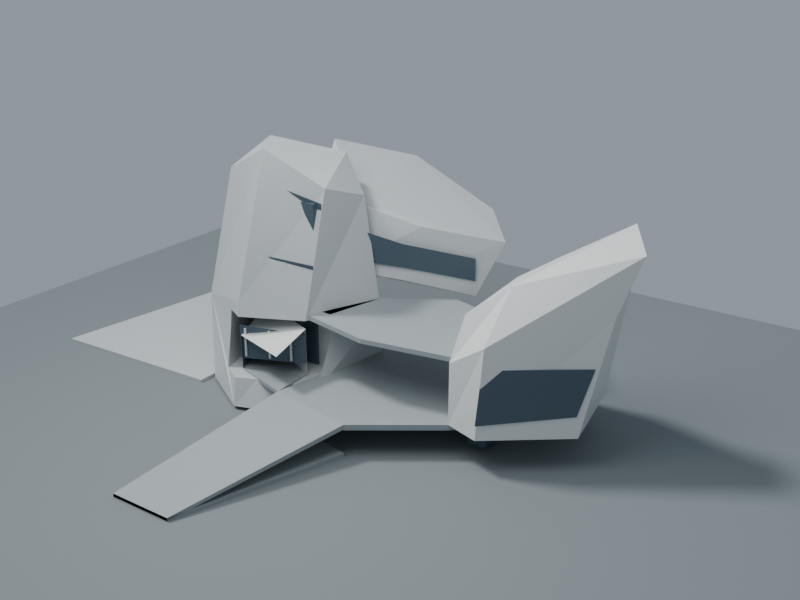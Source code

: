# Source: D10_EDIT.blend  (saved by Blender 5.2.44; exported with 4.5.12 LTS)
import bpy
from mathutils import Matrix  # noqa: F401  (used for matrix-valued properties, if any)

bpy.ops.wm.read_factory_settings(use_empty=True)
scene = bpy.context.scene
scene.name = 'Scene'

# ---- collections
col_collection = bpy.data.collections.new('Collection'); scene.collection.children.link(col_collection)

# ---- materials (node trees are filled in below, after node groups)
mat_warm_mineral_alloy = bpy.data.materials.new('Warm mineral alloy')
mat_warm_mineral_alloy.diffuse_color = (0.57, 0.6, 0.6, 1.0)
mat_civic_stone = bpy.data.materials.new('Civic stone')
mat_civic_stone.diffuse_color = (0.32, 0.36, 0.37, 1.0)
mat_pale_structural_ceramic = bpy.data.materials.new('Pale structural ceramic')
mat_pale_structural_ceramic.diffuse_color = (0.72, 0.74, 0.72, 1.0)
mat_occupied_facade_recess = bpy.data.materials.new('Occupied facade recess')
mat_occupied_facade_recess.diffuse_color = (0.075, 0.11, 0.14, 1.0)
mat_ground = bpy.data.materials.new('Ground')
mat_ground.diffuse_color = (0.19, 0.22, 0.23, 1.0)
mat_navigation_bronze = bpy.data.materials.new('Navigation bronze')
mat_navigation_bronze.diffuse_color = (0.37, 0.27, 0.16, 1.0)

# ---- material node trees
mat_warm_mineral_alloy.use_nodes = True; mat_warm_mineral_alloy.node_tree.nodes.clear()
_N = mat_warm_mineral_alloy.node_tree.nodes; _L = mat_warm_mineral_alloy.node_tree.links
n0 = _N.new('ShaderNodeBsdfPrincipled'); n0.name = 'Principled BSDF'; n0.location = (-200, 100)
n0.inputs[0].default_value = (0.57, 0.6, 0.6, 1.0)
n0.inputs[1].default_value = 0.16
n0.inputs[2].default_value = 0.54
n0.inputs[10].default_value = 0.005
n1 = _N.new('ShaderNodeOutputMaterial'); n1.name = 'Material Output'; n1.location = (200, 100)
_L.new(n0.outputs[0], n1.inputs[0])
n1.is_active_output = True
mat_civic_stone.use_nodes = True; mat_civic_stone.node_tree.nodes.clear()
_N = mat_civic_stone.node_tree.nodes; _L = mat_civic_stone.node_tree.links
n0 = _N.new('ShaderNodeBsdfPrincipled'); n0.name = 'Principled BSDF'; n0.location = (-200, 100)
n0.inputs[0].default_value = (0.32, 0.36, 0.37, 1.0)
n0.inputs[1].default_value = 0.04
n0.inputs[2].default_value = 0.65
n0.inputs[10].default_value = 0.005
n1 = _N.new('ShaderNodeOutputMaterial'); n1.name = 'Material Output'; n1.location = (200, 100)
_L.new(n0.outputs[0], n1.inputs[0])
n1.is_active_output = True
mat_pale_structural_ceramic.use_nodes = True; mat_pale_structural_ceramic.node_tree.nodes.clear()
_N = mat_pale_structural_ceramic.node_tree.nodes; _L = mat_pale_structural_ceramic.node_tree.links
n0 = _N.new('ShaderNodeBsdfPrincipled'); n0.name = 'Principled BSDF'; n0.location = (-200, 100)
n0.inputs[0].default_value = (0.72, 0.74, 0.72, 1.0)
n0.inputs[1].default_value = 0.1
n0.inputs[2].default_value = 0.46
n0.inputs[10].default_value = 0.005
n1 = _N.new('ShaderNodeOutputMaterial'); n1.name = 'Material Output'; n1.location = (200, 100)
_L.new(n0.outputs[0], n1.inputs[0])
n1.is_active_output = True
mat_occupied_facade_recess.use_nodes = True; mat_occupied_facade_recess.node_tree.nodes.clear()
_N = mat_occupied_facade_recess.node_tree.nodes; _L = mat_occupied_facade_recess.node_tree.links
n0 = _N.new('ShaderNodeBsdfPrincipled'); n0.name = 'Principled BSDF'; n0.location = (-200, 100)
n0.inputs[0].default_value = (0.075, 0.11, 0.14, 1.0)
n0.inputs[1].default_value = 0.18
n0.inputs[2].default_value = 0.35
n0.inputs[10].default_value = 0.005
n1 = _N.new('ShaderNodeOutputMaterial'); n1.name = 'Material Output'; n1.location = (200, 100)
_L.new(n0.outputs[0], n1.inputs[0])
n1.is_active_output = True
mat_ground.use_nodes = True; mat_ground.node_tree.nodes.clear()
_N = mat_ground.node_tree.nodes; _L = mat_ground.node_tree.links
n0 = _N.new('ShaderNodeBsdfPrincipled'); n0.name = 'Principled BSDF'; n0.location = (-200, 100)
n0.inputs[0].default_value = (0.19, 0.22, 0.23, 1.0)
n0.inputs[2].default_value = 0.8
n0.inputs[10].default_value = 0.005
n1 = _N.new('ShaderNodeOutputMaterial'); n1.name = 'Material Output'; n1.location = (200, 100)
_L.new(n0.outputs[0], n1.inputs[0])
n1.is_active_output = True
mat_navigation_bronze.use_nodes = True; mat_navigation_bronze.node_tree.nodes.clear()
_N = mat_navigation_bronze.node_tree.nodes; _L = mat_navigation_bronze.node_tree.links
n0 = _N.new('ShaderNodeBsdfPrincipled'); n0.name = 'Principled BSDF'; n0.location = (-200, 100)
n0.inputs[0].default_value = (0.37, 0.27, 0.16, 1.0)
n0.inputs[1].default_value = 0.3
n0.inputs[2].default_value = 0.45
n0.inputs[10].default_value = 0.005
n1 = _N.new('ShaderNodeOutputMaterial'); n1.name = 'Material Output'; n1.location = (200, 100)
_L.new(n0.outputs[0], n1.inputs[0])
n1.is_active_output = True

# ---- world
world_d10_sky = bpy.data.worlds.new('D10 sky'); scene.world = world_d10_sky
world_d10_sky.use_nodes = True; world_d10_sky.node_tree.nodes.clear()
_N = world_d10_sky.node_tree.nodes; _L = world_d10_sky.node_tree.links
n0 = _N.new('ShaderNodeBackground'); n0.name = 'Background'; n0.location = (-200, 100)
n0.inputs[0].default_value = (0.49, 0.56, 0.65, 1.0)
n0.inputs[1].default_value = 0.6
n1 = _N.new('ShaderNodeOutputWorld'); n1.name = 'World Output'; n1.location = (200, 100)
_L.new(n0.outputs[0], n1.inputs[0])
n1.is_active_output = True

# ---- cameras
cam_cam_oblique = bpy.data.cameras.new('CAM_OBLIQUE')
cam_cam_oblique.clip_end = 1e+04
cam_cam_oblique.lens = 48.0
cam_cam_rear = bpy.data.cameras.new('CAM_REAR')
cam_cam_rear.clip_end = 1e+04
cam_cam_rear.lens = 48.0
cam_cam_front = bpy.data.cameras.new('CAM_FRONT')
cam_cam_front.clip_end = 1e+04
cam_cam_front.lens = 48.0
cam_cam_top = bpy.data.cameras.new('CAM_TOP')
cam_cam_top.type = 'ORTHO'
cam_cam_top.clip_end = 1e+04
cam_cam_top.lens = 48.0
cam_cam_top.ortho_scale = 950.0
cam_cam_civic = bpy.data.cameras.new('CAM_CIVIC')
cam_cam_civic.clip_end = 1e+04
cam_cam_civic.lens = 22.0
cam_cam_hall = bpy.data.cameras.new('CAM_HALL')
cam_cam_hall.clip_end = 1e+04
cam_cam_hall.lens = 21.0

# ---- lights
light_study_sun = bpy.data.lights.new('Study sun', 'SUN')
light_study_sun.angle = 0.18
light_study_sun.energy = 2.3
light_sky_fill = bpy.data.lights.new('Sky fill', 'AREA')
light_sky_fill.energy = 2e+06
light_sky_fill.shape = 'DISK'
light_sky_fill.size = 500.0

# ---- meshes
me_west_inhabited_cliff_mesh = bpy.data.meshes.new('WEST_INHABITED_CLIFF_mesh')
me_west_inhabited_cliff_mesh.from_pydata([(-216.0, -94.0, 0.0), (-139.0, -140.0, 0.0), (-60.0, -113.0, 0.0), (-198.0, -11.0, 106.0), (-40.0, 36.0, 0.0), (-109.0, 128.0, 0.0), (-226.0, 78.0, 0.0), (-241.0, -66.0, 103.0), (-198.0, -11.0, 34.0), (-154.0, -106.0, 124.0), (-58.0, -48.0, 34.0), (-36.0, 26.0, 95.0), (-115.0, 99.0, 119.0), (-252.0, 68.0, 138.0), (-222.0, -35.0, 267.0), (-147.0, -56.0, 305.0), (-78.0, -27.0, 260.0), (-67.0, 36.0, 239.0), (-128.0, 80.0, 276.0), (-236.0, 56.0, 288.0), (-173.4, -102.2, 85.19), (-170.1, -114.6, 34.0), (-143.1, -130.7, 34.0), (-151.8, -110.9, 106.0), (-163.0, -104.3, 106.0), (-174.4, -98.61, 106.0), (-118.1, -118.8, 34.0), (-64.9, -100.6, 34.0), (-82.9, -78.1, 106.0), (-58.0, -48.0, 77.8), (-55.44, -74.39, 34.0), (-63.97, -46.42, 101.5), (-75.04, -74.38, 106.0), (-74.88, -73.36, 106.0), (-64.96, -46.16, 106.0)], [], [(2, 1, 0, 6, 5, 4), (23, 9, 7, 0, 1, 22, 21, 20, 25, 24), (22, 1, 2, 27, 26), (28, 9, 23), (27, 2, 4, 11, 31, 29, 30), (4, 5, 12, 11), (5, 6, 13, 12), (6, 0, 7, 13), (7, 9, 15, 14), (32, 16, 15, 9, 28), (11, 17, 16, 32, 33, 34, 31), (11, 12, 18, 17), (12, 13, 19, 18), (13, 7, 14, 19), (19, 14, 15, 16, 17, 18), (28, 23, 24, 25, 3, 34, 33, 32), (30, 10, 8, 21, 22, 26, 27), (8, 3, 25, 20, 21), (34, 3, 8, 10, 29, 31), (10, 30, 29)])
me_west_inhabited_cliff_mesh.materials.append(mat_warm_mineral_alloy)
me_west_inhabited_cliff_mesh.materials.append(mat_civic_stone)
me_west_inhabited_cliff_mesh.update()
me_east_exchange_body_mesh = bpy.data.meshes.new('EAST_EXCHANGE_BODY_mesh')
me_east_exchange_body_mesh.from_pydata([(138.0, -86.0, 36.0), (181.0, -100.0, 36.0), (271.0, -31.0, 36.0), (250.0, 80.0, 36.0), (173.0, 119.0, 36.0), (138.0, 72.0, 36.0), (138.0, -86.0, 112.0), (185.0, -93.0, 144.0), (292.0, -3.0, 174.0), (274.0, 80.0, 188.0), (191.0, 111.0, 143.0), (138.0, 72.0, 112.0), (144.0, -65.0, 164.0), (192.0, -51.0, 203.0), (312.0, 16.0, 242.0), (277.0, 69.0, 257.0), (187.0, 77.0, 199.0), (144.0, 51.0, 172.0)], [], [(5, 4, 3, 2, 1, 0), (0, 1, 7, 6), (1, 2, 8, 7), (2, 3, 9, 8), (3, 4, 10, 9), (4, 5, 11, 10), (5, 0, 6, 11), (6, 7, 13, 12), (7, 8, 14, 13), (8, 9, 15, 14), (9, 10, 16, 15), (10, 11, 17, 16), (11, 6, 12, 17), (12, 13, 14, 15, 16, 17)])
me_east_exchange_body_mesh.materials.append(mat_pale_structural_ceramic)
me_east_exchange_body_mesh.update()
me_rear_oblique_habitat_mesh = bpy.data.meshes.new('REAR_OBLIQUE_HABITAT_mesh')
me_rear_oblique_habitat_mesh.from_pydata([(-172.0, 63.0, 148.0), (-92.0, 12.0, 144.0), (-21.0, 52.0, 132.0), (58.0, 101.0, 112.0), (36.0, 168.0, 162.0), (-104.0, 185.0, 198.0), (-197.0, 141.0, 209.0), (-170.0, 76.0, 222.0), (-90.0, 42.0, 224.0), (-8.0, 76.0, 198.0), (83.0, 128.0, 181.0), (35.0, 178.0, 203.0), (-99.0, 198.0, 251.0), (-202.0, 149.0, 270.0)], [], [(6, 5, 4, 3, 2, 1, 0), (7, 8, 9, 10, 11, 12, 13), (0, 1, 8, 7), (1, 2, 9, 8), (2, 3, 10, 9), (3, 4, 11, 10), (4, 5, 12, 11), (5, 6, 13, 12), (6, 0, 7, 13)])
me_rear_oblique_habitat_mesh.materials.append(mat_warm_mineral_alloy)
me_rear_oblique_habitat_mesh.update()
me_forum_floor_mesh = bpy.data.meshes.new('FORUM_FLOOR_mesh')
me_forum_floor_mesh.from_pydata([(-73.0, -132.0, 36.0), (42.0, -153.0, 36.0), (138.0, -86.0, 36.0), (138.0, 72.0, 36.0), (54.0, 110.0, 36.0), (-40.0, 36.0, 36.0), (-73.0, -132.0, 29.0), (42.0, -153.0, 29.0), (138.0, -86.0, 29.0), (138.0, 72.0, 29.0), (54.0, 110.0, 29.0), (-40.0, 36.0, 29.0)], [], [(0, 1, 2, 3, 4, 5), (11, 10, 9, 8, 7, 6), (0, 6, 7, 1), (1, 7, 8, 2), (2, 8, 9, 3), (3, 9, 10, 4), (4, 10, 11, 5), (5, 11, 6, 0)])
me_forum_floor_mesh.materials.append(mat_civic_stone)
me_forum_floor_mesh.update()
me_upper_public_floor_mesh = bpy.data.meshes.new('UPPER_PUBLIC_FLOOR_mesh')
me_upper_public_floor_mesh.from_pydata([(-77.0, -69.0, 112.0), (18.0, -89.0, 112.0), (138.0, -70.0, 112.0), (138.0, 51.0, 112.0), (43.0, 78.0, 112.0), (-36.0, 26.0, 112.0), (-77.0, -69.0, 106.0), (18.0, -89.0, 106.0), (138.0, -70.0, 106.0), (138.0, 51.0, 106.0), (43.0, 78.0, 106.0), (-36.0, 26.0, 106.0)], [], [(0, 1, 2, 3, 4, 5), (11, 10, 9, 8, 7, 6), (0, 6, 7, 1), (1, 7, 8, 2), (2, 8, 9, 3), (3, 9, 10, 4), (4, 10, 11, 5), (5, 11, 6, 0)])
me_upper_public_floor_mesh.materials.append(mat_civic_stone)
me_upper_public_floor_mesh.update()
me_low_approach_mesh = bpy.data.meshes.new('LOW_APPROACH_mesh')
me_low_approach_mesh.from_pydata([(-106.0, -360.0, 0.0), (-25.0, -360.0, 0.0), (42.0, -153.0, 0.0), (-73.0, -132.0, 0.0), (-106.0, -360.0, -5.0), (-25.0, -360.0, -5.0), (42.0, -153.0, -5.0), (-73.0, -132.0, -5.0)], [], [(0, 1, 2, 3), (7, 6, 5, 4), (0, 4, 5, 1), (1, 5, 6, 2), (2, 6, 7, 3), (3, 7, 4, 0)])
me_low_approach_mesh.materials.append(mat_civic_stone)
me_low_approach_mesh.update()
me_approach_ramp_mesh = bpy.data.meshes.new('APPROACH_RAMP_mesh')
me_approach_ramp_mesh.from_pydata([(-106.0, -360.0, 0.0), (-25.0, -360.0, 0.0), (42.0, -153.0, 36.0), (-73.0, -132.0, 36.0), (-106.0, -360.0, -4.0), (-25.0, -360.0, -4.0), (42.0, -153.0, 30.0), (-73.0, -132.0, 30.0)], [], [(0, 1, 2, 3), (7, 6, 5, 4), (0, 4, 5, 1), (1, 5, 6, 2), (2, 6, 7, 3), (3, 7, 4, 0)])
me_approach_ramp_mesh.materials.append(mat_civic_stone)
me_approach_ramp_mesh.update()
me_hall_floor_mesh = bpy.data.meshes.new('HALL_FLOOR_mesh')
me_hall_floor_mesh.from_pydata([(-73.0, -132.0, 36.0), (-150.0, -109.0, 36.0), (-180.0, -27.0, 36.0), (-75.0, -75.0, 36.0), (-73.0, -132.0, 31.0), (-150.0, -109.0, 31.0), (-180.0, -27.0, 31.0), (-75.0, -75.0, 31.0)], [], [(0, 3, 2, 1), (7, 4, 5, 6), (0, 1, 5, 4), (1, 2, 6, 5), (2, 3, 7, 6), (3, 0, 4, 7)])
me_hall_floor_mesh.materials.append(mat_civic_stone)
me_hall_floor_mesh.update()
me_hall_west_wall_mesh = bpy.data.meshes.new('HALL_WEST_WALL_mesh')
me_hall_west_wall_mesh.from_pydata([(-150.0, -109.0, 36.0), (-180.0, -27.0, 36.0), (-180.0, -27.0, 89.0), (-150.0, -109.0, 81.0)], [], [(0, 1, 2, 3)])
me_hall_west_wall_mesh.materials.append(mat_occupied_facade_recess)
me_hall_west_wall_mesh.update()
me_hall_ceiling_mesh = bpy.data.meshes.new('HALL_CEILING_mesh')
me_hall_ceiling_mesh.from_pydata([(-73.0, -132.0, 81.0), (-150.0, -109.0, 81.0), (-180.0, -27.0, 89.0), (-75.0, -75.0, 96.0)], [], [(3, 2, 1, 0)])
me_hall_ceiling_mesh.materials.append(mat_pale_structural_ceramic)
me_hall_ceiling_mesh.update()
me_hall_north_wall_mesh = bpy.data.meshes.new('HALL_NORTH_WALL_mesh')
me_hall_north_wall_mesh.from_pydata([(-180.0, -27.0, 36.0), (-75.0, -75.0, 36.0), (-75.0, -75.0, 96.0), (-180.0, -27.0, 89.0)], [], [(0, 1, 2, 3)])
me_hall_north_wall_mesh.materials.append(mat_warm_mineral_alloy)
me_hall_north_wall_mesh.update()
me_east_public_core_mesh = bpy.data.meshes.new('EAST_PUBLIC_CORE_mesh')
me_east_public_core_mesh.from_pydata([(145.0, -55.0, 0.0), (169.0, -55.0, 0.0), (169.0, -18.0, 0.0), (145.0, -18.0, 0.0), (145.0, -55.0, 145.0), (169.0, -55.0, 145.0), (169.0, -18.0, 145.0), (145.0, -18.0, 145.0)], [], [(3, 2, 1, 0), (4, 5, 6, 7), (0, 1, 5, 4), (1, 2, 6, 5), (2, 3, 7, 6), (3, 0, 4, 7)])
me_east_public_core_mesh.materials.append(mat_occupied_facade_recess)
me_east_public_core_mesh.update()
me_west_public_core_mesh = bpy.data.meshes.new('WEST_PUBLIC_CORE_mesh')
me_west_public_core_mesh.from_pydata([(-103.0, -45.0, 0.0), (-83.0, -45.0, 0.0), (-83.0, -15.0, 0.0), (-103.0, -15.0, 0.0), (-103.0, -45.0, 244.0), (-83.0, -45.0, 244.0), (-83.0, -15.0, 244.0), (-103.0, -15.0, 244.0)], [], [(3, 2, 1, 0), (4, 5, 6, 7), (0, 1, 5, 4), (1, 2, 6, 5), (2, 3, 7, 6), (3, 0, 4, 7)])
me_west_public_core_mesh.materials.append(mat_occupied_facade_recess)
me_west_public_core_mesh.update()
me_upper_west_landing_mesh = bpy.data.meshes.new('UPPER_WEST_LANDING_mesh')
me_upper_west_landing_mesh.from_pydata([(-103.0, -49.0, 112.0), (-55.0, -52.0, 112.0), (-36.0, 26.0, 112.0), (-83.0, 23.0, 112.0), (-103.0, -49.0, 106.0), (-55.0, -52.0, 106.0), (-36.0, 26.0, 106.0), (-83.0, 23.0, 106.0)], [], [(0, 1, 2, 3), (7, 6, 5, 4), (0, 4, 5, 1), (1, 5, 6, 2), (2, 6, 7, 3), (3, 7, 4, 0)])
me_upper_west_landing_mesh.materials.append(mat_civic_stone)
me_upper_west_landing_mesh.update()
me_east_ground_landing_mesh = bpy.data.meshes.new('EAST_GROUND_LANDING_mesh')
me_east_ground_landing_mesh.from_pydata([(138.0, -86.0, 36.0), (169.0, -55.0, 36.0), (169.0, -18.0, 36.0), (138.0, -8.0, 36.0), (138.0, -86.0, 29.0), (169.0, -55.0, 29.0), (169.0, -18.0, 29.0), (138.0, -8.0, 29.0)], [], [(0, 1, 2, 3), (7, 6, 5, 4), (0, 4, 5, 1), (1, 5, 6, 2), (2, 6, 7, 3), (3, 7, 4, 0)])
me_east_ground_landing_mesh.materials.append(mat_civic_stone)
me_east_ground_landing_mesh.update()
me_east_upper_landing_mesh = bpy.data.meshes.new('EAST_UPPER_LANDING_mesh')
me_east_upper_landing_mesh.from_pydata([(138.0, -70.0, 112.0), (169.0, -55.0, 112.0), (169.0, -18.0, 112.0), (138.0, 15.0, 112.0), (138.0, -70.0, 106.0), (169.0, -55.0, 106.0), (169.0, -18.0, 106.0), (138.0, 15.0, 106.0)], [], [(0, 1, 2, 3), (7, 6, 5, 4), (0, 4, 5, 1), (1, 5, 6, 2), (2, 6, 7, 3), (3, 7, 4, 0)])
me_east_upper_landing_mesh.materials.append(mat_civic_stone)
me_east_upper_landing_mesh.update()
me_west_city_face_low_mesh = bpy.data.meshes.new('WEST_CITY_FACE_LOW_mesh')
me_west_city_face_low_mesh.from_pydata([(-154.0, -106.8, 49.0), (-76.0, -76.0, 50.0), (-76.0, -76.0, 88.0), (-154.0, -106.8, 94.0)], [], [(0, 3, 2, 1)])
me_west_city_face_low_mesh.materials.append(mat_occupied_facade_recess)
me_west_city_face_low_mesh.update()
me_west_city_face_mid_mesh = bpy.data.meshes.new('WEST_CITY_FACE_MID_mesh')
me_west_city_face_mid_mesh.from_pydata([(-155.0, -88.0, 145.0), (-76.0, -56.0, 136.0), (-76.0, -56.0, 171.0), (-155.0, -88.0, 183.0)], [], [(0, 1, 2, 3)])
me_west_city_face_mid_mesh.materials.append(mat_occupied_facade_recess)
me_west_city_face_mid_mesh.update()
me_west_city_face_high_mesh = bpy.data.meshes.new('WEST_CITY_FACE_HIGH_mesh')
me_west_city_face_high_mesh.from_pydata([(-150.0, -64.0, 223.0), (-78.0, -35.0, 210.0), (-78.0, -35.0, 243.0), (-150.0, -64.0, 269.0)], [], [(0, 1, 2, 3)])
me_west_city_face_high_mesh.materials.append(mat_occupied_facade_recess)
me_west_city_face_high_mesh.update()
me_rear_city_face_mesh = bpy.data.meshes.new('REAR_CITY_FACE_mesh')
me_rear_city_face_mesh.from_pydata([(-90.0, 11.5, 159.0), (-20.0, 51.5, 149.0), (57.0, 100.5, 132.0), (57.0, 100.5, 162.0), (-20.0, 51.5, 180.0), (-90.0, 11.5, 205.0)], [], [(0, 1, 2, 3, 4, 5)])
me_rear_city_face_mesh.materials.append(mat_occupied_facade_recess)
me_rear_city_face_mesh.update()
me_east_city_face_mesh = bpy.data.meshes.new('EAST_CITY_FACE_mesh')
me_east_city_face_mesh.from_pydata([(181.0, -100.7, 54.0), (268.0, -32.0, 62.0), (280.0, -18.0, 117.0), (184.0, -94.0, 119.0)], [], [(0, 1, 2, 3)])
me_east_city_face_mesh.materials.append(mat_occupied_facade_recess)
me_east_city_face_mesh.update()
me_facade_reveal_00_mesh = bpy.data.meshes.new('FACADE_REVEAL_00_mesh')
me_facade_reveal_00_mesh.from_pydata([(-147.0, -107.0, 53.0), (-145.0, -107.0, 53.0), (-145.0, -105.0, 53.0), (-147.0, -105.0, 53.0), (-147.0, -107.0, 90.0), (-145.0, -107.0, 90.0), (-145.0, -105.0, 90.0), (-147.0, -105.0, 90.0)], [], [(3, 2, 1, 0), (4, 5, 6, 7), (0, 1, 5, 4), (1, 2, 6, 5), (2, 3, 7, 6), (3, 0, 4, 7)])
me_facade_reveal_00_mesh.materials.append(mat_pale_structural_ceramic)
me_facade_reveal_00_mesh.update()
me_facade_reveal_01_mesh = bpy.data.meshes.new('FACADE_REVEAL_01_mesh')
me_facade_reveal_01_mesh.from_pydata([(-118.0, -96.0, 53.0), (-116.0, -96.0, 53.0), (-116.0, -94.0, 53.0), (-118.0, -94.0, 53.0), (-118.0, -96.0, 90.0), (-116.0, -96.0, 90.0), (-116.0, -94.0, 90.0), (-118.0, -94.0, 90.0)], [], [(3, 2, 1, 0), (4, 5, 6, 7), (0, 1, 5, 4), (1, 2, 6, 5), (2, 3, 7, 6), (3, 0, 4, 7)])
me_facade_reveal_01_mesh.materials.append(mat_pale_structural_ceramic)
me_facade_reveal_01_mesh.update()
me_facade_reveal_02_mesh = bpy.data.meshes.new('FACADE_REVEAL_02_mesh')
me_facade_reveal_02_mesh.from_pydata([(-92.0, -86.0, 53.0), (-90.0, -86.0, 53.0), (-90.0, -84.0, 53.0), (-92.0, -84.0, 53.0), (-92.0, -86.0, 90.0), (-90.0, -86.0, 90.0), (-90.0, -84.0, 90.0), (-92.0, -84.0, 90.0)], [], [(3, 2, 1, 0), (4, 5, 6, 7), (0, 1, 5, 4), (1, 2, 6, 5), (2, 3, 7, 6), (3, 0, 4, 7)])
me_facade_reveal_02_mesh.materials.append(mat_pale_structural_ceramic)
me_facade_reveal_02_mesh.update()
me_facade_reveal_03_mesh = bpy.data.meshes.new('FACADE_REVEAL_03_mesh')
me_facade_reveal_03_mesh.from_pydata([(-138.0, -83.0, 148.0), (-136.0, -83.0, 148.0), (-136.0, -81.0, 148.0), (-138.0, -81.0, 148.0), (-138.0, -83.0, 178.0), (-136.0, -83.0, 178.0), (-136.0, -81.0, 178.0), (-138.0, -81.0, 178.0)], [], [(3, 2, 1, 0), (4, 5, 6, 7), (0, 1, 5, 4), (1, 2, 6, 5), (2, 3, 7, 6), (3, 0, 4, 7)])
me_facade_reveal_03_mesh.materials.append(mat_pale_structural_ceramic)
me_facade_reveal_03_mesh.update()
me_facade_reveal_04_mesh = bpy.data.meshes.new('FACADE_REVEAL_04_mesh')
me_facade_reveal_04_mesh.from_pydata([(-110.0, -71.0, 144.0), (-108.0, -71.0, 144.0), (-108.0, -69.0, 144.0), (-110.0, -69.0, 144.0), (-110.0, -71.0, 173.0), (-108.0, -71.0, 173.0), (-108.0, -69.0, 173.0), (-110.0, -69.0, 173.0)], [], [(3, 2, 1, 0), (4, 5, 6, 7), (0, 1, 5, 4), (1, 2, 6, 5), (2, 3, 7, 6), (3, 0, 4, 7)])
me_facade_reveal_04_mesh.materials.append(mat_pale_structural_ceramic)
me_facade_reveal_04_mesh.update()
me_facade_reveal_05_mesh = bpy.data.meshes.new('FACADE_REVEAL_05_mesh')
me_facade_reveal_05_mesh.from_pydata([(-87.0, -60.0, 141.0), (-85.0, -60.0, 141.0), (-85.0, -58.0, 141.0), (-87.0, -58.0, 141.0), (-87.0, -60.0, 168.0), (-85.0, -60.0, 168.0), (-85.0, -58.0, 168.0), (-87.0, -58.0, 168.0)], [], [(3, 2, 1, 0), (4, 5, 6, 7), (0, 1, 5, 4), (1, 2, 6, 5), (2, 3, 7, 6), (3, 0, 4, 7)])
me_facade_reveal_05_mesh.materials.append(mat_pale_structural_ceramic)
me_facade_reveal_05_mesh.update()
me_context_ground_mesh = bpy.data.meshes.new('CONTEXT_GROUND_mesh')
me_context_ground_mesh.from_pydata([(-660.0, -600.0, -5.0), (660.0, -600.0, -5.0), (660.0, 510.0, -5.0), (-660.0, 510.0, -5.0), (-660.0, -600.0, -17.0), (660.0, -600.0, -17.0), (660.0, 510.0, -17.0), (-660.0, 510.0, -17.0)], [], [(0, 1, 2, 3), (7, 6, 5, 4), (0, 4, 5, 1), (1, 5, 6, 2), (2, 6, 7, 3), (3, 7, 4, 0)])
me_context_ground_mesh.materials.append(mat_ground)
me_context_ground_mesh.update()
me_cropped_west_embankment_mesh = bpy.data.meshes.new('CROPPED_WEST_EMBANKMENT_mesh')
me_cropped_west_embankment_mesh.from_pydata([(-470.0, -120.0, -1.0), (-226.0, -110.0, -1.0), (-226.0, 200.0, -1.0), (-420.0, 230.0, -1.0), (-470.0, -120.0, -16.0), (-226.0, -110.0, -16.0), (-226.0, 200.0, -16.0), (-420.0, 230.0, -16.0)], [], [(0, 1, 2, 3), (7, 6, 5, 4), (0, 4, 5, 1), (1, 5, 6, 2), (2, 6, 7, 3), (3, 7, 4, 0)])
me_cropped_west_embankment_mesh.materials.append(mat_warm_mineral_alloy)
me_cropped_west_embankment_mesh.update()
me_scale_marker_1p8m_mesh = bpy.data.meshes.new('SCALE_MARKER_1P8M_mesh')
me_scale_marker_1p8m_mesh.from_pydata([(7.0, -200.0, 0.0), (7.5, -200.0, 0.0), (7.5, -199.5, 0.0), (7.0, -199.5, 0.0), (7.0, -200.0, 1.8), (7.5, -200.0, 1.8), (7.5, -199.5, 1.8), (7.0, -199.5, 1.8)], [], [(3, 2, 1, 0), (4, 5, 6, 7), (0, 1, 5, 4), (1, 2, 6, 5), (2, 3, 7, 6), (3, 0, 4, 7)])
me_scale_marker_1p8m_mesh.materials.append(mat_navigation_bronze)
me_scale_marker_1p8m_mesh.update()

# ---- objects
ob_west_inhabited_cliff = bpy.data.objects.new('WEST_INHABITED_CLIFF', me_west_inhabited_cliff_mesh)
ob_east_exchange_body = bpy.data.objects.new('EAST_EXCHANGE_BODY', me_east_exchange_body_mesh)
ob_rear_oblique_habitat = bpy.data.objects.new('REAR_OBLIQUE_HABITAT', me_rear_oblique_habitat_mesh)
ob_forum_floor = bpy.data.objects.new('FORUM_FLOOR', me_forum_floor_mesh)
ob_upper_public_floor = bpy.data.objects.new('UPPER_PUBLIC_FLOOR', me_upper_public_floor_mesh)
ob_low_approach = bpy.data.objects.new('LOW_APPROACH', me_low_approach_mesh)
ob_approach_ramp = bpy.data.objects.new('APPROACH_RAMP', me_approach_ramp_mesh)
ob_hall_floor = bpy.data.objects.new('HALL_FLOOR', me_hall_floor_mesh)
ob_hall_west_wall = bpy.data.objects.new('HALL_WEST_WALL', me_hall_west_wall_mesh)
ob_hall_ceiling = bpy.data.objects.new('HALL_CEILING', me_hall_ceiling_mesh)
ob_hall_north_wall = bpy.data.objects.new('HALL_NORTH_WALL', me_hall_north_wall_mesh)
ob_east_public_core = bpy.data.objects.new('EAST_PUBLIC_CORE', me_east_public_core_mesh)
ob_west_public_core = bpy.data.objects.new('WEST_PUBLIC_CORE', me_west_public_core_mesh)
ob_upper_west_landing = bpy.data.objects.new('UPPER_WEST_LANDING', me_upper_west_landing_mesh)
ob_east_ground_landing = bpy.data.objects.new('EAST_GROUND_LANDING', me_east_ground_landing_mesh)
ob_east_upper_landing = bpy.data.objects.new('EAST_UPPER_LANDING', me_east_upper_landing_mesh)
ob_west_city_face_low = bpy.data.objects.new('WEST_CITY_FACE_LOW', me_west_city_face_low_mesh)
ob_west_city_face_mid = bpy.data.objects.new('WEST_CITY_FACE_MID', me_west_city_face_mid_mesh)
ob_west_city_face_high = bpy.data.objects.new('WEST_CITY_FACE_HIGH', me_west_city_face_high_mesh)
ob_rear_city_face = bpy.data.objects.new('REAR_CITY_FACE', me_rear_city_face_mesh)
ob_east_city_face = bpy.data.objects.new('EAST_CITY_FACE', me_east_city_face_mesh)
ob_facade_reveal_00 = bpy.data.objects.new('FACADE_REVEAL_00', me_facade_reveal_00_mesh)
ob_facade_reveal_01 = bpy.data.objects.new('FACADE_REVEAL_01', me_facade_reveal_01_mesh)
ob_facade_reveal_02 = bpy.data.objects.new('FACADE_REVEAL_02', me_facade_reveal_02_mesh)
ob_facade_reveal_03 = bpy.data.objects.new('FACADE_REVEAL_03', me_facade_reveal_03_mesh)
ob_facade_reveal_04 = bpy.data.objects.new('FACADE_REVEAL_04', me_facade_reveal_04_mesh)
ob_facade_reveal_05 = bpy.data.objects.new('FACADE_REVEAL_05', me_facade_reveal_05_mesh)
ob_context_ground = bpy.data.objects.new('CONTEXT_GROUND', me_context_ground_mesh)
ob_cropped_west_embankment = bpy.data.objects.new('CROPPED_WEST_EMBANKMENT', me_cropped_west_embankment_mesh)
ob_scale_marker_1p8m = bpy.data.objects.new('SCALE_MARKER_1P8M', me_scale_marker_1p8m_mesh)
ob_cam_oblique = bpy.data.objects.new('CAM_OBLIQUE', cam_cam_oblique)
ob_cam_rear = bpy.data.objects.new('CAM_REAR', cam_cam_rear)
ob_cam_front = bpy.data.objects.new('CAM_FRONT', cam_cam_front)
ob_cam_top = bpy.data.objects.new('CAM_TOP', cam_cam_top)
ob_cam_civic = bpy.data.objects.new('CAM_CIVIC', cam_cam_civic)
ob_cam_hall = bpy.data.objects.new('CAM_HALL', cam_cam_hall)
ob_study_sun = bpy.data.objects.new('Study sun', light_study_sun)
ob_sky_fill = bpy.data.objects.new('Sky fill', light_sky_fill)

# ---- transforms, parenting, visibility, modifiers, constraints
ob_west_inhabited_cliff.location = (0.0, 0.0, 0.0)
ob_east_exchange_body.location = (0.0, 0.0, 0.0)
_vg = ob_east_exchange_body.vertex_groups.new(name='CIVIC_EAST_EDGE')
ob_rear_oblique_habitat.location = (0.0, 0.0, 0.0)
ob_forum_floor.location = (0.0, 0.0, 0.0)
_vg = ob_forum_floor.vertex_groups.new(name='CIVIC_EAST_EDGE')
ob_upper_public_floor.location = (0.0, 0.0, 0.0)
_vg = ob_upper_public_floor.vertex_groups.new(name='CIVIC_EAST_EDGE')
ob_low_approach.location = (0.0, 0.0, 0.0)
ob_approach_ramp.location = (0.0, 0.0, 0.0)
ob_hall_floor.location = (0.0, 0.0, 0.0)
ob_hall_west_wall.location = (0.0, 0.0, 0.0)
ob_hall_ceiling.location = (0.0, 0.0, 0.0)
ob_hall_north_wall.location = (0.0, 0.0, 0.0)
ob_east_public_core.location = (0.0, 0.0, 0.0)
ob_west_public_core.location = (0.0, 0.0, 0.0)
ob_upper_west_landing.location = (0.0, 0.0, 0.0)
ob_east_ground_landing.location = (0.0, 0.0, 0.0)
_vg = ob_east_ground_landing.vertex_groups.new(name='CIVIC_EAST_EDGE')
ob_east_upper_landing.location = (0.0, 0.0, 0.0)
_vg = ob_east_upper_landing.vertex_groups.new(name='CIVIC_EAST_EDGE')
ob_west_city_face_low.location = (0.0, 0.0, 0.0)
ob_west_city_face_mid.location = (0.0, 0.0, 0.0)
ob_west_city_face_high.location = (0.0, 0.0, 0.0)
ob_rear_city_face.location = (0.0, 0.0, 0.0)
ob_east_city_face.location = (0.0, 0.0, 0.0)
ob_facade_reveal_00.location = (0.0, 0.0, 0.0)
ob_facade_reveal_01.location = (0.0, 0.0, 0.0)
ob_facade_reveal_02.location = (0.0, 0.0, 0.0)
ob_facade_reveal_03.location = (0.0, 0.0, 0.0)
ob_facade_reveal_04.location = (0.0, 0.0, 0.0)
ob_facade_reveal_05.location = (0.0, 0.0, 0.0)
ob_context_ground.location = (0.0, 0.0, 0.0)
ob_cropped_west_embankment.location = (0.0, 0.0, 0.0)
ob_scale_marker_1p8m.location = (0.0, 0.0, 0.0)
ob_cam_oblique.location = (700.0, -980.0, 610.0)
ob_cam_oblique.rotation_euler = (1.189, 4.998e-08, 0.6121)
ob_cam_rear.location = (-560.0, 820.0, 425.0)
ob_cam_rear.rotation_euler = (1.287, -2.495e-08, -2.531)
ob_cam_front.location = (25.0, -1150.0, 260.0)
ob_cam_front.rotation_euler = (1.454, -1.484e-09, 0.02174)
ob_cam_top.location = (0.0, 0.0, 1500.0)
ob_cam_civic.location = (16.0, -118.0, 37.7)
ob_cam_civic.rotation_euler = (1.98, 6.663e-09, -0.06074)
ob_cam_hall.location = (-95.0, -114.0, 37.7)
ob_cam_hall.rotation_euler = (1.959, 5.295e-08, 0.7524)
ob_study_sun.location = (0.0, 0.0, 0.0)
ob_study_sun.rotation_euler = (0.4189, -0.4887, -0.5061)
ob_sky_fill.location = (0.0, -300.0, 600.0)
ob_sky_fill.rotation_euler = (0.5404, -0.0, 0.0)

# ---- collection membership
scene.collection.objects.link(ob_west_inhabited_cliff)
scene.collection.objects.link(ob_east_exchange_body)
scene.collection.objects.link(ob_rear_oblique_habitat)
scene.collection.objects.link(ob_forum_floor)
scene.collection.objects.link(ob_upper_public_floor)
scene.collection.objects.link(ob_low_approach)
scene.collection.objects.link(ob_approach_ramp)
scene.collection.objects.link(ob_hall_floor)
scene.collection.objects.link(ob_hall_west_wall)
scene.collection.objects.link(ob_hall_ceiling)
scene.collection.objects.link(ob_hall_north_wall)
scene.collection.objects.link(ob_east_public_core)
scene.collection.objects.link(ob_west_public_core)
scene.collection.objects.link(ob_upper_west_landing)
scene.collection.objects.link(ob_east_ground_landing)
scene.collection.objects.link(ob_east_upper_landing)
scene.collection.objects.link(ob_west_city_face_low)
scene.collection.objects.link(ob_west_city_face_mid)
scene.collection.objects.link(ob_west_city_face_high)
scene.collection.objects.link(ob_rear_city_face)
scene.collection.objects.link(ob_east_city_face)
scene.collection.objects.link(ob_facade_reveal_00)
scene.collection.objects.link(ob_facade_reveal_01)
scene.collection.objects.link(ob_facade_reveal_02)
scene.collection.objects.link(ob_facade_reveal_03)
scene.collection.objects.link(ob_facade_reveal_04)
scene.collection.objects.link(ob_facade_reveal_05)
scene.collection.objects.link(ob_context_ground)
scene.collection.objects.link(ob_cropped_west_embankment)
scene.collection.objects.link(ob_scale_marker_1p8m)
scene.collection.objects.link(ob_cam_oblique)
scene.collection.objects.link(ob_cam_rear)
scene.collection.objects.link(ob_cam_front)
scene.collection.objects.link(ob_cam_top)
scene.collection.objects.link(ob_cam_civic)
scene.collection.objects.link(ob_cam_hall)
scene.collection.objects.link(ob_study_sun)
scene.collection.objects.link(ob_sky_fill)

# ---- scene / render settings (as saved in the file)
scene.camera = ob_cam_oblique
scene.frame_start = 1; scene.frame_end = 250; scene.frame_set(1)
scene.render.engine = 'CYCLES'
scene.render.resolution_x = 1100
scene.render.resolution_y = 825
scene.render.bake_bias = 0.0
scene.render.bake_samples = 0
scene.render.compositor_device = 'GPU'
scene.cycles.samples = 24
scene.eevee.use_volume_custom_range = False
scene.eevee.fast_gi_thickness_near = 0.1
scene.eevee.fast_gi_thickness_far = 0.0
scene.eevee.ray_tracing_options.screen_trace_thickness = 0.1
bpy.context.view_layer.update()
